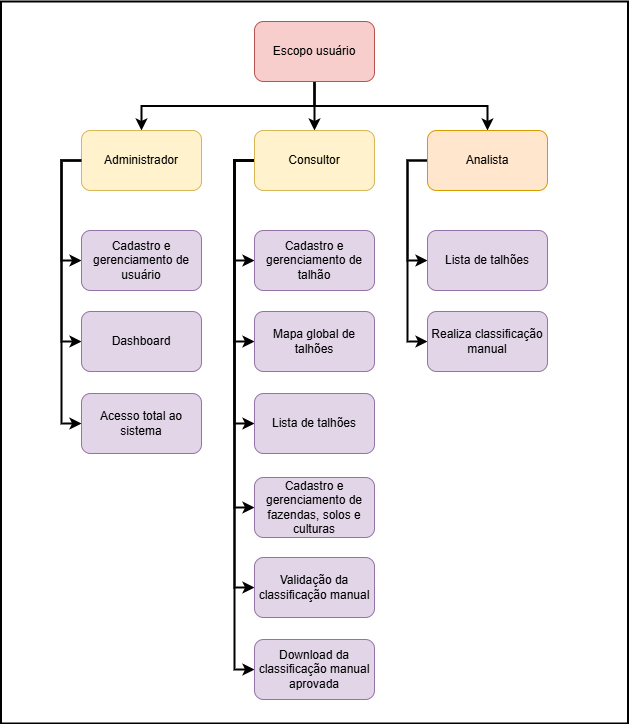

The diagram above was exported from draw.io. Its source (the exported page's mxGraphModel, read from the mxfile embedded in the PNG):
<mxGraphModel dx="1794" dy="1011" grid="0" gridSize="10" guides="1" tooltips="1" connect="1" arrows="1" fold="1" page="1" pageScale="1" pageWidth="827" pageHeight="1169" math="0" shadow="0">
  <root>
    <mxCell id="0" />
    <mxCell id="1" parent="0" />
    <mxCell id="2" value="" style="whiteSpace=wrap;html=1;strokeWidth=2;movable=1;resizable=1;rotatable=1;deletable=1;editable=1;locked=0;connectable=1;" vertex="1" parent="1">
      <mxGeometry x="152.5" y="260" width="627" height="722" as="geometry" />
    </mxCell>
    <mxCell id="3" style="edgeStyle=orthogonalEdgeStyle;rounded=0;orthogonalLoop=1;jettySize=auto;html=1;entryX=0.5;entryY=0;entryDx=0;entryDy=0;exitX=0.5;exitY=1;exitDx=0;exitDy=0;strokeWidth=2;" edge="1" source="6" target="9" parent="1">
      <mxGeometry relative="1" as="geometry" />
    </mxCell>
    <mxCell id="4" style="edgeStyle=orthogonalEdgeStyle;rounded=0;orthogonalLoop=1;jettySize=auto;html=1;entryX=0.5;entryY=0;entryDx=0;entryDy=0;strokeWidth=2;" edge="1" source="6" target="16" parent="1">
      <mxGeometry relative="1" as="geometry" />
    </mxCell>
    <mxCell id="5" style="edgeStyle=orthogonalEdgeStyle;rounded=0;orthogonalLoop=1;jettySize=auto;html=1;entryX=0.5;entryY=0;entryDx=0;entryDy=0;exitX=0.5;exitY=1;exitDx=0;exitDy=0;strokeWidth=2;" edge="1" source="6" target="19" parent="1">
      <mxGeometry relative="1" as="geometry" />
    </mxCell>
    <mxCell id="6" value="Escopo usuário" style="rounded=1;whiteSpace=wrap;html=1;fillColor=#f8cecc;strokeColor=#b85450;" vertex="1" parent="1">
      <mxGeometry x="406" y="280" width="120" height="60" as="geometry" />
    </mxCell>
    <mxCell id="7" style="edgeStyle=orthogonalEdgeStyle;rounded=0;orthogonalLoop=1;jettySize=auto;html=1;entryX=0;entryY=0.5;entryDx=0;entryDy=0;exitX=0;exitY=0.5;exitDx=0;exitDy=0;strokeWidth=2;" edge="1" source="9" target="28" parent="1">
      <mxGeometry relative="1" as="geometry" />
    </mxCell>
    <mxCell id="8" style="edgeStyle=orthogonalEdgeStyle;rounded=0;orthogonalLoop=1;jettySize=auto;html=1;entryX=0;entryY=0.5;entryDx=0;entryDy=0;exitX=0;exitY=0.5;exitDx=0;exitDy=0;strokeWidth=2;" edge="1" source="9" target="31" parent="1">
      <mxGeometry relative="1" as="geometry" />
    </mxCell>
    <mxCell id="9" value="Administrador" style="rounded=1;whiteSpace=wrap;html=1;fillColor=#fff2cc;strokeColor=#d6b656;" vertex="1" parent="1">
      <mxGeometry x="233" y="389" width="120" height="60" as="geometry" />
    </mxCell>
    <mxCell id="10" style="edgeStyle=orthogonalEdgeStyle;rounded=0;orthogonalLoop=1;jettySize=auto;html=1;entryX=0;entryY=0.5;entryDx=0;entryDy=0;exitX=0;exitY=0.5;exitDx=0;exitDy=0;strokeWidth=2;" edge="1" source="16" target="20" parent="1">
      <mxGeometry relative="1" as="geometry" />
    </mxCell>
    <mxCell id="11" style="edgeStyle=orthogonalEdgeStyle;rounded=0;orthogonalLoop=1;jettySize=auto;html=1;entryX=0;entryY=0.5;entryDx=0;entryDy=0;exitX=0;exitY=0.5;exitDx=0;exitDy=0;strokeWidth=2;" edge="1" source="16" target="21" parent="1">
      <mxGeometry relative="1" as="geometry" />
    </mxCell>
    <mxCell id="12" style="edgeStyle=orthogonalEdgeStyle;rounded=0;orthogonalLoop=1;jettySize=auto;html=1;entryX=0;entryY=0.5;entryDx=0;entryDy=0;exitX=0;exitY=0.5;exitDx=0;exitDy=0;strokeWidth=2;" edge="1" source="16" target="22" parent="1">
      <mxGeometry relative="1" as="geometry" />
    </mxCell>
    <mxCell id="13" style="edgeStyle=orthogonalEdgeStyle;rounded=0;orthogonalLoop=1;jettySize=auto;html=1;entryX=0;entryY=0.5;entryDx=0;entryDy=0;exitX=0;exitY=0.5;exitDx=0;exitDy=0;strokeWidth=2;" edge="1" source="16" target="23" parent="1">
      <mxGeometry relative="1" as="geometry" />
    </mxCell>
    <mxCell id="14" style="edgeStyle=orthogonalEdgeStyle;rounded=0;orthogonalLoop=1;jettySize=auto;html=1;entryX=0;entryY=0.5;entryDx=0;entryDy=0;exitX=0;exitY=0.5;exitDx=0;exitDy=0;strokeWidth=2;" edge="1" source="16" target="24" parent="1">
      <mxGeometry relative="1" as="geometry" />
    </mxCell>
    <mxCell id="15" style="edgeStyle=orthogonalEdgeStyle;rounded=0;orthogonalLoop=1;jettySize=auto;html=1;entryX=0;entryY=0.5;entryDx=0;entryDy=0;exitX=0;exitY=0.5;exitDx=0;exitDy=0;strokeWidth=2;" edge="1" source="16" target="25" parent="1">
      <mxGeometry relative="1" as="geometry" />
    </mxCell>
    <mxCell id="16" value="Consultor" style="rounded=1;whiteSpace=wrap;html=1;fillColor=#fff2cc;strokeColor=#d6b656;" vertex="1" parent="1">
      <mxGeometry x="406" y="389" width="120" height="60" as="geometry" />
    </mxCell>
    <mxCell id="17" style="edgeStyle=orthogonalEdgeStyle;rounded=0;orthogonalLoop=1;jettySize=auto;html=1;entryX=0;entryY=0.5;entryDx=0;entryDy=0;exitX=0;exitY=0.5;exitDx=0;exitDy=0;strokeWidth=2;" edge="1" source="19" target="26" parent="1">
      <mxGeometry relative="1" as="geometry" />
    </mxCell>
    <mxCell id="18" style="edgeStyle=orthogonalEdgeStyle;rounded=0;orthogonalLoop=1;jettySize=auto;html=1;entryX=0;entryY=0.5;entryDx=0;entryDy=0;exitX=0;exitY=0.5;exitDx=0;exitDy=0;strokeWidth=2;" edge="1" source="19" target="27" parent="1">
      <mxGeometry relative="1" as="geometry" />
    </mxCell>
    <mxCell id="19" value="Analista" style="rounded=1;whiteSpace=wrap;html=1;fillColor=#ffe6cc;strokeColor=#d79b00;" vertex="1" parent="1">
      <mxGeometry x="579" y="389" width="120" height="60" as="geometry" />
    </mxCell>
    <mxCell id="20" value="Cadastro e gerenciamento de talhão" style="rounded=1;whiteSpace=wrap;html=1;fillColor=#e1d5e7;strokeColor=#9673a6;" vertex="1" parent="1">
      <mxGeometry x="406" y="489" width="120" height="60" as="geometry" />
    </mxCell>
    <mxCell id="21" value="Mapa global de talhões" style="rounded=1;whiteSpace=wrap;html=1;fillColor=#e1d5e7;strokeColor=#9673a6;" vertex="1" parent="1">
      <mxGeometry x="406" y="570" width="120" height="60" as="geometry" />
    </mxCell>
    <mxCell id="22" value="Lista de talhões" style="rounded=1;whiteSpace=wrap;html=1;fillColor=#e1d5e7;strokeColor=#9673a6;" vertex="1" parent="1">
      <mxGeometry x="406" y="652" width="120" height="60" as="geometry" />
    </mxCell>
    <mxCell id="23" value="Cadastro e gerenciamento de fazendas, solos e culturas" style="rounded=1;whiteSpace=wrap;html=1;fillColor=#e1d5e7;strokeColor=#9673a6;" vertex="1" parent="1">
      <mxGeometry x="406" y="736" width="120" height="60" as="geometry" />
    </mxCell>
    <mxCell id="24" value="Validação da classificação manual" style="rounded=1;whiteSpace=wrap;html=1;fillColor=#e1d5e7;strokeColor=#9673a6;" vertex="1" parent="1">
      <mxGeometry x="406" y="816" width="120" height="60" as="geometry" />
    </mxCell>
    <mxCell id="25" value="Download da classificação manual aprovada" style="rounded=1;whiteSpace=wrap;html=1;fillColor=#e1d5e7;strokeColor=#9673a6;" vertex="1" parent="1">
      <mxGeometry x="406" y="898" width="120" height="60" as="geometry" />
    </mxCell>
    <mxCell id="26" value="Lista de talhões" style="rounded=1;whiteSpace=wrap;html=1;fillColor=#e1d5e7;strokeColor=#9673a6;" vertex="1" parent="1">
      <mxGeometry x="579" y="489" width="120" height="60" as="geometry" />
    </mxCell>
    <mxCell id="27" value="Realiza classificação manual" style="rounded=1;whiteSpace=wrap;html=1;fillColor=#e1d5e7;strokeColor=#9673a6;" vertex="1" parent="1">
      <mxGeometry x="579" y="570" width="120" height="60" as="geometry" />
    </mxCell>
    <mxCell id="28" value="Cadastro e gerenciamento de usuário" style="rounded=1;whiteSpace=wrap;html=1;fillColor=#e1d5e7;strokeColor=#9673a6;" vertex="1" parent="1">
      <mxGeometry x="233" y="489" width="120" height="60" as="geometry" />
    </mxCell>
    <mxCell id="29" value="Acesso total ao sistema" style="rounded=1;whiteSpace=wrap;html=1;fillColor=#e1d5e7;strokeColor=#9673a6;" vertex="1" parent="1">
      <mxGeometry x="233" y="652" width="120" height="60" as="geometry" />
    </mxCell>
    <mxCell id="30" style="edgeStyle=orthogonalEdgeStyle;rounded=0;orthogonalLoop=1;jettySize=auto;html=1;entryX=0;entryY=0.5;entryDx=0;entryDy=0;exitX=0;exitY=0.5;exitDx=0;exitDy=0;strokeWidth=2;" edge="1" source="9" target="29" parent="1">
      <mxGeometry relative="1" as="geometry" />
    </mxCell>
    <mxCell id="31" value="Dashboard" style="rounded=1;whiteSpace=wrap;html=1;fillColor=#e1d5e7;strokeColor=#9673a6;" vertex="1" parent="1">
      <mxGeometry x="233" y="570" width="120" height="60" as="geometry" />
    </mxCell>
  </root>
</mxGraphModel>